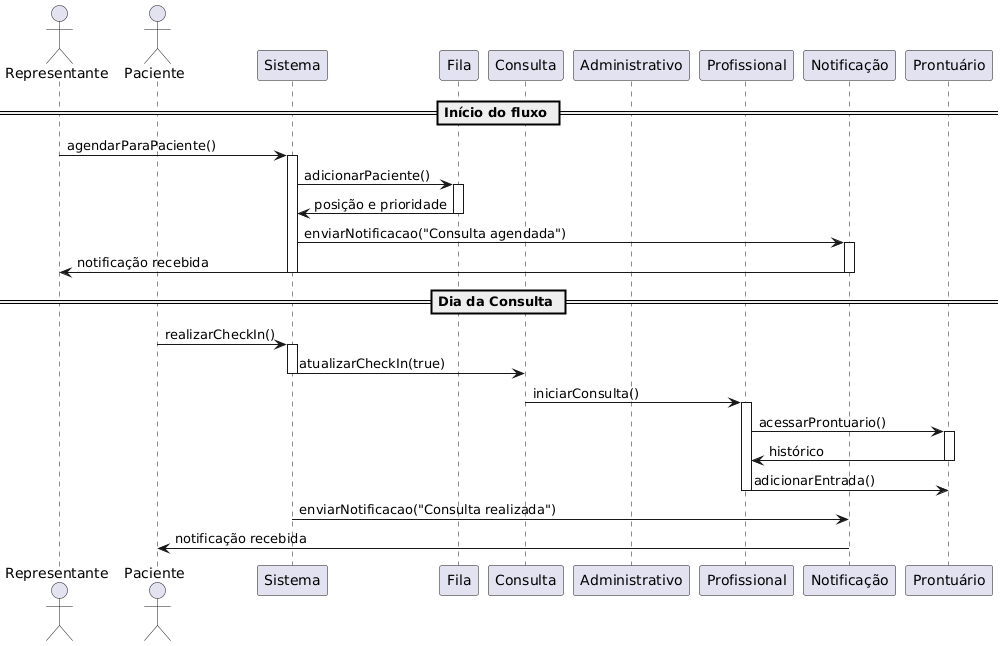

The diagram above was rendered by PlantUML. Its source (embedded in the PNG):
@startuml
actor Representante
actor Paciente
participant "Sistema" as Sistema
participant "Fila" as Fila
participant "Consulta" as Consulta
participant "Administrativo" as Administrativo
participant "Profissional" as Profissional
participant "Notificação" as Notificacao
participant "Prontuário" as Prontuario

== Início do fluxo ==
Representante -> Sistema : agendarParaPaciente()
activate Sistema

Sistema -> Fila : adicionarPaciente()
activate Fila
Fila -> Sistema : posição e prioridade
deactivate Fila

Sistema -> Notificacao : enviarNotificacao("Consulta agendada")
activate Notificacao
Notificacao -> Representante : notificação recebida
deactivate Notificacao

deactivate Sistema

== Dia da Consulta ==
Paciente -> Sistema : realizarCheckIn()
activate Sistema
Sistema -> Consulta : atualizarCheckIn(true)
deactivate Sistema

Consulta -> Profissional : iniciarConsulta()
activate Profissional
Profissional -> Prontuario : acessarProntuario()
activate Prontuario
Prontuario -> Profissional : histórico
deactivate Prontuario

Profissional -> Prontuario : adicionarEntrada()
deactivate Profissional

Sistema -> Notificacao : enviarNotificacao("Consulta realizada")
Notificacao -> Paciente : notificação recebida
deactivate Notificacao
@enduml